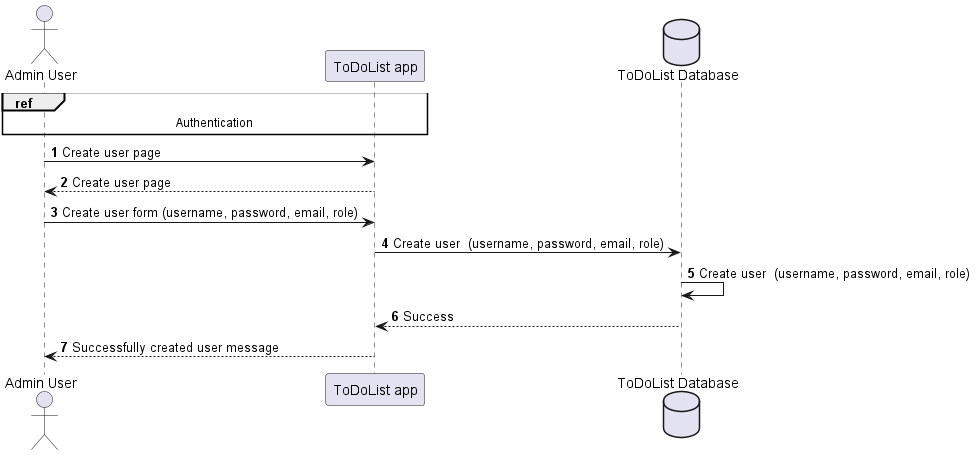

The diagram above was rendered by PlantUML. Its source (embedded in the PNG):
@startuml
'https://plantuml.com/sequence-diagram

autonumber

actor "Admin User" as Admin
participant ToDoList as "ToDoList app"
database Database as "ToDoList Database"

ref over ToDoList, Admin
  Authentication
end ref

Admin -> ToDoList: Create user page
ToDoList --> Admin: Create user page
Admin -> ToDoList: Create user form (username, password, email, role)
ToDoList -> Database: Create user  (username, password, email, role)
Database -> Database: Create user  (username, password, email, role)
Database --> ToDoList: Success
ToDoList --> Admin: Successfully created user message

@enduml